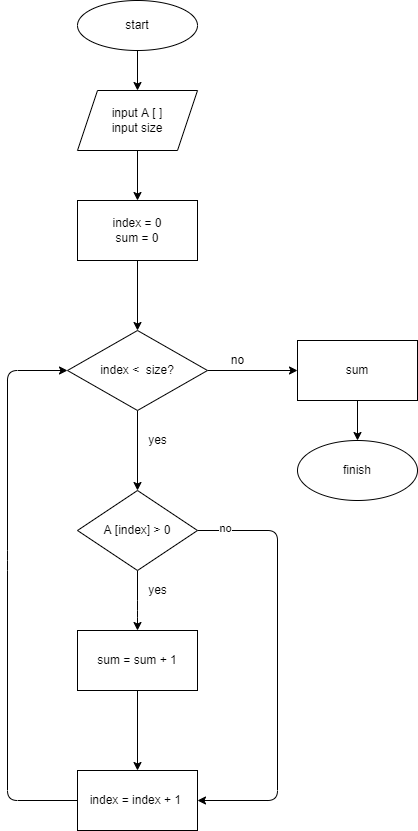

The diagram above was exported from draw.io. Its source (the exported page's mxGraphModel, read from the mxfile embedded in the PNG):
<mxGraphModel dx="519" dy="262" grid="1" gridSize="10" guides="1" tooltips="1" connect="1" arrows="1" fold="1" page="1" pageScale="1" pageWidth="827" pageHeight="1169" math="0" shadow="0">
  <root>
    <mxCell id="0" />
    <mxCell id="1" parent="0" />
    <mxCell id="4" value="" style="edgeStyle=none;html=1;" parent="1" source="2" target="3" edge="1">
      <mxGeometry relative="1" as="geometry" />
    </mxCell>
    <mxCell id="2" value="start" style="ellipse;whiteSpace=wrap;html=1;" parent="1" vertex="1">
      <mxGeometry x="230" y="20" width="120" height="50" as="geometry" />
    </mxCell>
    <mxCell id="6" value="" style="edgeStyle=none;html=1;" parent="1" source="3" target="5" edge="1">
      <mxGeometry relative="1" as="geometry" />
    </mxCell>
    <mxCell id="3" value="input A [ ]&lt;br&gt;input size" style="shape=parallelogram;perimeter=parallelogramPerimeter;whiteSpace=wrap;html=1;fixedSize=1;" parent="1" vertex="1">
      <mxGeometry x="230" y="110" width="120" height="60" as="geometry" />
    </mxCell>
    <mxCell id="8" value="" style="edgeStyle=none;html=1;" parent="1" source="5" target="7" edge="1">
      <mxGeometry relative="1" as="geometry" />
    </mxCell>
    <mxCell id="5" value="index = 0&lt;br&gt;sum = 0" style="whiteSpace=wrap;html=1;" parent="1" vertex="1">
      <mxGeometry x="230" y="220" width="120" height="60" as="geometry" />
    </mxCell>
    <mxCell id="10" value="" style="edgeStyle=none;html=1;" parent="1" source="7" target="9" edge="1">
      <mxGeometry relative="1" as="geometry" />
    </mxCell>
    <mxCell id="13" value="" style="edgeStyle=none;html=1;" parent="1" source="7" target="12" edge="1">
      <mxGeometry relative="1" as="geometry" />
    </mxCell>
    <mxCell id="7" value="index &amp;lt;&amp;nbsp; size?" style="rhombus;whiteSpace=wrap;html=1;" parent="1" vertex="1">
      <mxGeometry x="220" y="350" width="140" height="80" as="geometry" />
    </mxCell>
    <mxCell id="24" value="" style="edgeStyle=none;html=1;" parent="1" source="9" target="23" edge="1">
      <mxGeometry relative="1" as="geometry" />
    </mxCell>
    <mxCell id="9" value="sum" style="whiteSpace=wrap;html=1;" parent="1" vertex="1">
      <mxGeometry x="450" y="360" width="120" height="60" as="geometry" />
    </mxCell>
    <mxCell id="11" value="no" style="text;html=1;align=center;verticalAlign=middle;resizable=0;points=[];autosize=1;strokeColor=none;fillColor=none;" parent="1" vertex="1">
      <mxGeometry x="375" y="370" width="30" height="20" as="geometry" />
    </mxCell>
    <mxCell id="15" value="" style="edgeStyle=none;html=1;" parent="1" source="12" target="14" edge="1">
      <mxGeometry relative="1" as="geometry">
        <Array as="points">
          <mxPoint x="290" y="630" />
        </Array>
      </mxGeometry>
    </mxCell>
    <mxCell id="21" style="html=1;exitX=1;exitY=0.5;exitDx=0;exitDy=0;entryX=1;entryY=0.5;entryDx=0;entryDy=0;" parent="1" source="12" target="16" edge="1">
      <mxGeometry relative="1" as="geometry">
        <mxPoint x="490" y="550" as="targetPoint" />
        <Array as="points">
          <mxPoint x="430" y="550" />
          <mxPoint x="430" y="820" />
        </Array>
      </mxGeometry>
    </mxCell>
    <mxCell id="27" value="no" style="edgeLabel;html=1;align=center;verticalAlign=middle;resizable=0;points=[];" parent="21" vertex="1" connectable="0">
      <mxGeometry x="-0.8744" y="3" relative="1" as="geometry">
        <mxPoint as="offset" />
      </mxGeometry>
    </mxCell>
    <mxCell id="12" value="A [index] &amp;gt; 0" style="rhombus;whiteSpace=wrap;html=1;" parent="1" vertex="1">
      <mxGeometry x="230" y="510" width="120" height="80" as="geometry" />
    </mxCell>
    <mxCell id="17" value="" style="edgeStyle=none;html=1;" parent="1" source="14" target="16" edge="1">
      <mxGeometry relative="1" as="geometry" />
    </mxCell>
    <mxCell id="14" value="sum = sum + 1" style="whiteSpace=wrap;html=1;" parent="1" vertex="1">
      <mxGeometry x="230" y="650" width="120" height="60" as="geometry" />
    </mxCell>
    <mxCell id="18" style="edgeStyle=none;html=1;exitX=0;exitY=0.5;exitDx=0;exitDy=0;entryX=0;entryY=0.5;entryDx=0;entryDy=0;" parent="1" source="16" target="7" edge="1">
      <mxGeometry relative="1" as="geometry">
        <mxPoint x="160" y="390" as="targetPoint" />
        <Array as="points">
          <mxPoint x="160" y="820" />
          <mxPoint x="160" y="580" />
          <mxPoint x="160" y="390" />
        </Array>
      </mxGeometry>
    </mxCell>
    <mxCell id="16" value="index = index + 1&amp;nbsp;" style="whiteSpace=wrap;html=1;" parent="1" vertex="1">
      <mxGeometry x="230" y="790" width="120" height="60" as="geometry" />
    </mxCell>
    <mxCell id="23" value="finish" style="ellipse;whiteSpace=wrap;html=1;" parent="1" vertex="1">
      <mxGeometry x="450" y="460" width="120" height="60" as="geometry" />
    </mxCell>
    <mxCell id="25" value="yes" style="text;html=1;align=center;verticalAlign=middle;resizable=0;points=[];autosize=1;strokeColor=none;fillColor=none;" parent="1" vertex="1">
      <mxGeometry x="295" y="450" width="30" height="20" as="geometry" />
    </mxCell>
    <mxCell id="26" value="yes" style="text;html=1;align=center;verticalAlign=middle;resizable=0;points=[];autosize=1;strokeColor=none;fillColor=none;" parent="1" vertex="1">
      <mxGeometry x="295" y="600" width="30" height="20" as="geometry" />
    </mxCell>
  </root>
</mxGraphModel>